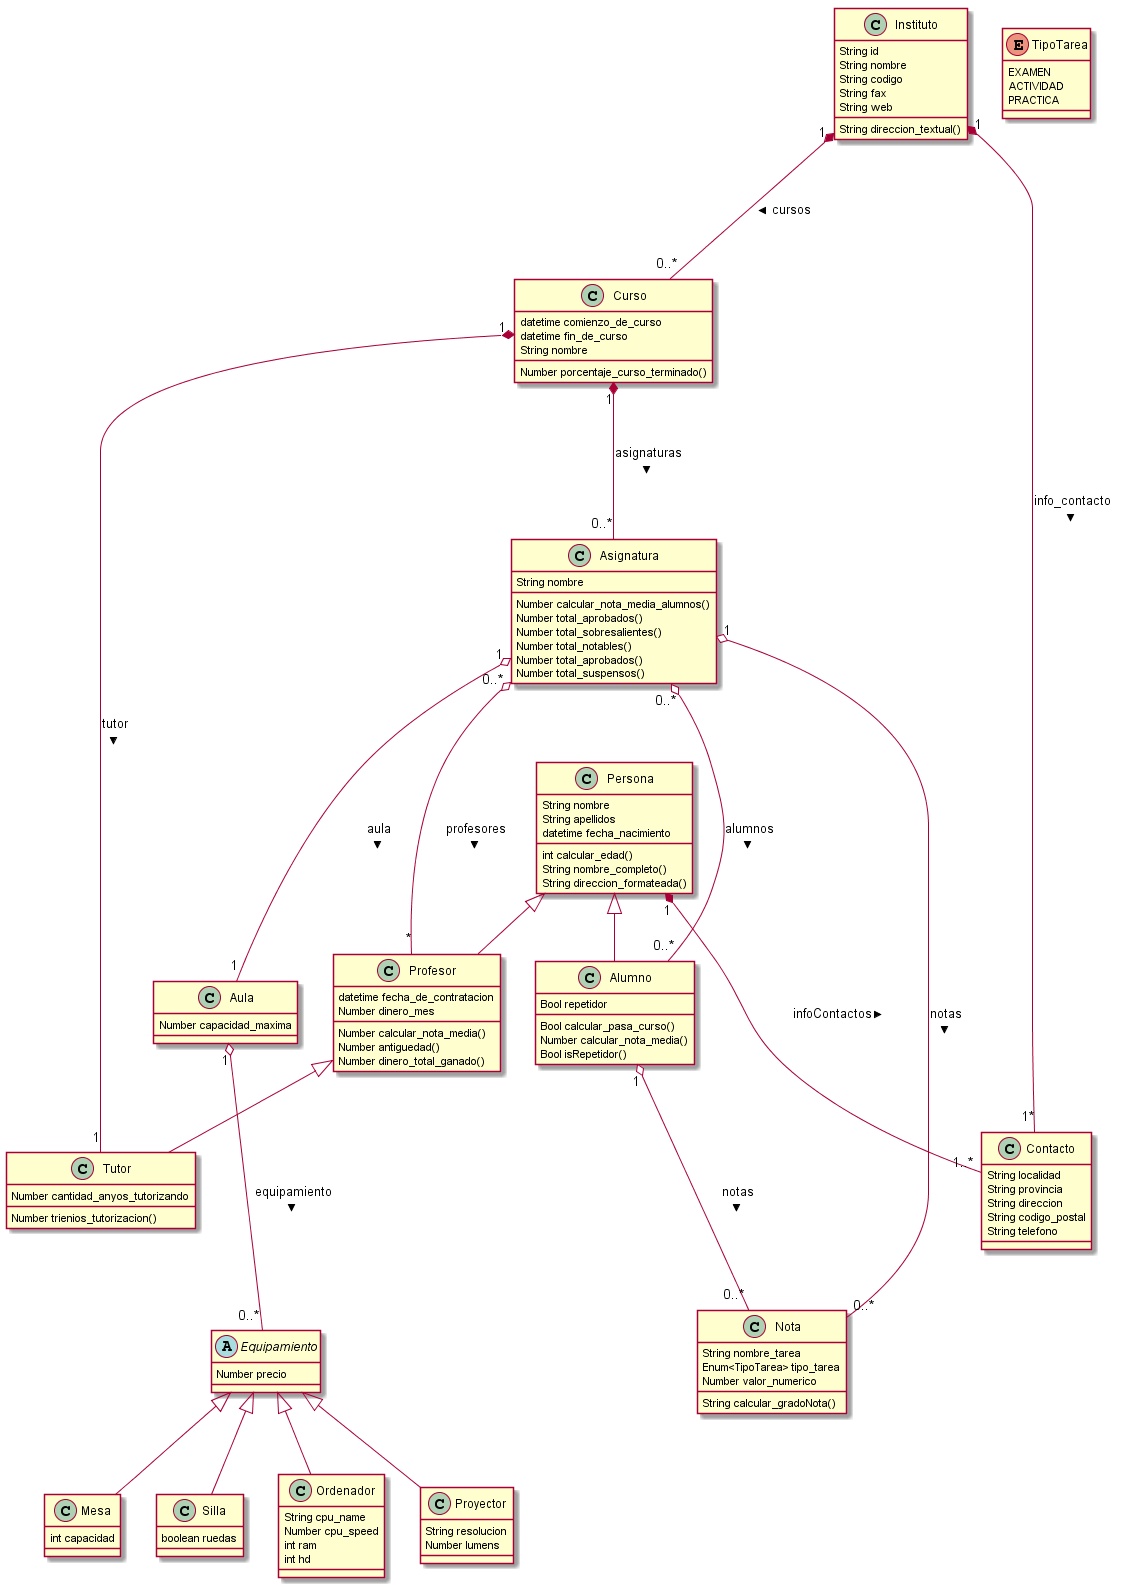

The diagram above was rendered by PlantUML. Its source (embedded in the PNG):
@startuml DiagramaClases

Instituto "1" *--- "0..*" Curso : cursos >
Instituto "1" *--- "1*" Contacto : info_contacto >
Curso "1" *--- "0..*" Asignatura : asignaturas >
Curso  "1" *--- "1" Tutor : tutor >
Asignatura "0..*" o--- "*" Profesor : profesores >
Asignatura "0..*" o--- "0..*" Alumno : alumnos >
Asignatura "1" o--- "1" Aula : aula >
Aula "1" o--- "0..*" Equipamiento : equipamiento >
Alumno "1" o--- "0..*" Nota : notas >
Asignatura "1" o--- "0..*" Nota : notas >
Persona "1" *--- "1..*" Contacto : infoContactos >

Persona <|-- Profesor
Persona <|-- Alumno
Profesor <|-- Tutor
Equipamiento <|-- Mesa
Equipamiento <|-- Silla
Equipamiento <|-- Ordenador
Equipamiento <|-- Proyector


class Persona {
    String nombre
    String apellidos
    datetime fecha_nacimiento
    int calcular_edad()
    String nombre_completo()
    String direccion_formateada()
}
class Contacto {
    String localidad
    String provincia
    String direccion
    String codigo_postal
    String telefono
}
class Alumno {
    Bool repetidor
    Bool calcular_pasa_curso()
    Number calcular_nota_media()
    Bool isRepetidor()
}
class Profesor {
    datetime fecha_de_contratacion
    Number dinero_mes
    Number calcular_nota_media()
    Number antiguedad()
    Number dinero_total_ganado()
}
class Tutor {
    Number cantidad_anyos_tutorizando
    Number trienios_tutorizacion()
}
class Instituto {
    String id
    String nombre
    String codigo
    String fax
    String web
    String direccion_textual()
}
class Asignatura {
    String nombre
    Number calcular_nota_media_alumnos()
    Number total_aprobados()
    Number total_sobresalientes()
    Number total_notables()
    Number total_aprobados()
    Number total_suspensos()
    
}
class Curso {
    datetime comienzo_de_curso
    datetime fin_de_curso
    String nombre
    Number porcentaje_curso_terminado()
}
class Aula {
    Number capacidad_maxima
    
}
class Nota {
    String nombre_tarea
    Enum<TipoTarea> tipo_tarea
    Number valor_numerico
    String calcular_gradoNota()
}
enum TipoTarea {
  EXAMEN
  ACTIVIDAD
  PRACTICA
}
abstract Equipamiento {
    Number precio
}
class Mesa{
    int capacidad
}
class Silla{
    boolean ruedas
}
Class Proyector{
    String resolucion
    Number lumens 
}
Class Ordenador{
    String cpu_name
    Number cpu_speed
    int ram
    int hd
}
@enduml